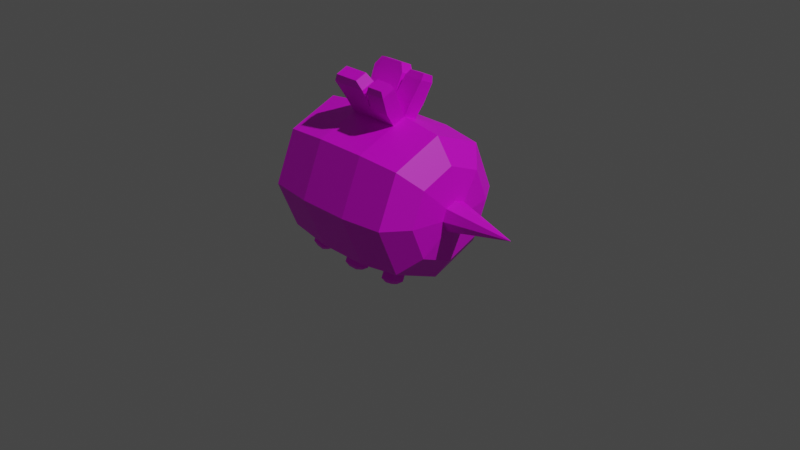 # Source: Bee.blend  (saved by Blender 2.82.7; exported with 4.5.12 LTS)
import bpy
from mathutils import Matrix  # noqa: F401  (used for matrix-valued properties, if any)

bpy.ops.wm.read_factory_settings(use_empty=True)
scene = bpy.context.scene
scene.name = 'Scene'

# ---- collections
col_collection = bpy.data.collections.new('Collection'); scene.collection.children.link(col_collection)

# ---- images (referenced by path relative to the original .blend; pixels are not part of the script)
import os
ASSET_DIR = os.environ.get("B2B_ASSET_DIR", "")  # directory of the original .blend (textures are referenced by path, not embedded)
HERE = os.path.dirname(os.path.abspath(__file__))  # packed textures are extracted next to this script under _unpacked/

def load_image(name, relpath, width, height, colorspace="sRGB"):
    """Load a texture the original file referenced (path relative to the .blend, or extracted next to this script)."""
    p = next((c for c in (os.path.join(HERE, relpath), os.path.join(ASSET_DIR, relpath)) if relpath and os.path.exists(c)), "")
    if p:
        img = bpy.data.images.load(p, check_existing=True)
        img.name = name
    else:  # same state as the original file: an image datablock whose file is absent (Cycles renders it pink)
        img = bpy.data.images.new(name, width, height)
        img.source = "FILE"
        img.filepath = "//" + (relpath or name)
    img.colorspace_settings.name = colorspace
    return img
img_beetexture_001 = load_image('BeeTexture.001', 'BeeTexture.png', 1024, 1024, 'sRGB')

# ---- materials (node trees are filled in below, after node groups)
mat_material_001 = bpy.data.materials.new('Material.001')
mat_material_001.use_transparent_shadow = False

# ---- material node trees
mat_material_001.use_nodes = True; mat_material_001.node_tree.nodes.clear()
_N = mat_material_001.node_tree.nodes; _L = mat_material_001.node_tree.links
n0 = _N.new('ShaderNodeBsdfPrincipled'); n0.name = 'Principled BSDF'; n0.location = (10, 300)
n0.distribution = 'GGX'
n0.subsurface_method = 'BURLEY'
n0.inputs[3].default_value = 1.45
n0.inputs[27].default_value = (0.0, 0.0, 0.0, 1.0)
n0.inputs[28].default_value = 1.0
n1 = _N.new('ShaderNodeOutputMaterial'); n1.name = 'Material Output'; n1.location = (300, 300)
n2 = _N.new('ShaderNodeTexImage'); n2.name = 'Image Texture'; n2.location = (-457, 170)
n2.image = img_beetexture_001
_L.new(n0.outputs[0], n1.inputs[0])
_L.new(n2.outputs[0], n0.inputs[0])
n1.is_active_output = True

# ---- world
world_world = bpy.data.worlds.new('World'); scene.world = world_world
world_world.use_nodes = True; world_world.node_tree.nodes.clear()
_N = world_world.node_tree.nodes; _L = world_world.node_tree.links
n0 = _N.new('ShaderNodeOutputWorld'); n0.name = 'World Output'; n0.location = (300, 300)
n1 = _N.new('ShaderNodeBackground'); n1.name = 'Background'; n1.location = (10, 300)
n1.inputs[0].default_value = (0.05088, 0.05088, 0.05088, 1.0)
_L.new(n1.outputs[0], n0.inputs[0])
n0.is_active_output = True
world_world.color = (0.05088, 0.05088, 0.05088)
world_world.use_sun_shadow = False
world_world.sun_shadow_jitter_overblur = 0.0

# ---- cameras
cam_camera = bpy.data.cameras.new('Camera')
cam_camera.clip_end = 100.0
cam_camera.ortho_scale = 7.314

# ---- lights
light_light = bpy.data.lights.new('Light', 'POINT')
light_light.transmission_factor = 0.0
light_light.energy = 1000.0
light_light.shadow_soft_size = 0.1
light_light.shadow_maximum_resolution = 0.006
light_light.use_absolute_resolution = True

# ---- meshes
me_cylinder = bpy.data.meshes.new('Cylinder')
me_cylinder.from_pydata([(-0.1, 0.1, 4.371e-09), (0.1, 0.1, -4.371e-09), (-0.1, 0.07071, -0.07071), (0.1, 0.07071, -0.07071), (-0.1, -0.1, 1.311e-08), (-0.1, 0.07071, 0.07071), (0.1, 0.07071, 0.07071), (-0.03508, 0.1083, -1.593e-10), (-0.03508, 0.07659, -0.07659), (-0.03508, 0.07659, 0.07659), (0.0404, 0.1083, -2.526e-09), (0.0404, 0.07659, -0.07659), (0.0404, 0.07659, 0.07659), (-0.1342, 0.05512, 7.831e-09), (-0.1342, 0.03898, -0.03898), (-0.1342, 0.03898, 0.03898), (0.1248, 0.06639, -5.852e-09), (0.1248, 0.04695, -0.04695), (0.1248, 0.04695, 0.04695), (0.1331, 0.02209, -7.218e-09), (0.1331, 0.01562, -0.01562), (0.1331, 0.01562, 0.01562), (0.01248, 0.03175, -0.1186), (-0.03765, 0.02828, -0.1186), (0.04258, 0.03178, -0.1186), (0.04258, 0.009086, -0.1266), (-0.03765, 0.009086, -0.1266), (0.0404, 0.01927, -0.1003), (-0.03508, 0.0192, -0.1004), (0.01254, 0.009086, -0.1266), (0.0166, 0.0426, -0.1444), (0.04658, 0.04263, -0.1444), (0.04658, 0.02336, -0.1524), (0.01666, 0.02336, -0.1524), (0.00997, 0.04374, -0.1456), (-0.04231, 0.04369, -0.1457), (-0.04231, 0.02449, -0.1536), (0.01003, 0.02449, -0.1536), (0.00228, 0.0472, -0.1575), (-0.03461, 0.04716, -0.1575), (-0.03461, 0.03066, -0.1644), (0.00232, 0.03066, -0.1644), (0.02133, 0.04404, -0.1534), (0.04531, 0.04406, -0.1534), (0.04531, 0.0286, -0.1598), (0.02137, 0.0286, -0.1598), (-0.1, 0.03536, 0.08536), (-0.03508, 0.03829, 0.09245), (0.0404, 0.03829, 0.09245), (-0.1, 0.05303, 0.07803), (-0.03508, 0.05744, 0.08452), (0.0404, 0.05744, 0.08452), (-0.07902, 0.0363, 0.08765), (-0.07801, 0.05453, 0.08023), (-0.0572, 0.05594, 0.08231), (-0.05812, 0.03725, 0.08993), (-0.008675, 0.05744, 0.08452), (-0.008601, 0.03829, 0.09245), (0.01498, 0.03829, 0.09245), (0.01449, 0.05744, 0.08452), (0.06194, 0.03723, 0.08988), (0.06129, 0.0559, 0.08224), (0.08085, 0.05445, 0.08012), (0.08108, 0.03629, 0.08761), (-0.07898, 0.04121, 0.09948), (-0.07413, 0.04748, 0.1025), (-0.07359, 0.05723, 0.09856), (-0.07797, 0.05943, 0.09207), (-0.05716, 0.06084, 0.09414), (-0.06196, 0.05802, 0.09972), (-0.06245, 0.048, 0.1038), (-0.05807, 0.04215, 0.1018), (-0.008631, 0.06235, 0.09637), (-0.003974, 0.05985, 0.1024), (-0.003933, 0.04924, 0.1068), (-0.008557, 0.0432, 0.1043), (0.01502, 0.0432, 0.1043), (0.0103, 0.04924, 0.1068), (0.01003, 0.05985, 0.1024), (0.01454, 0.06235, 0.09637), (0.06644, 0.04796, 0.1037), (0.06199, 0.04213, 0.1017), (0.06134, 0.0608, 0.09408), (0.0661, 0.05795, 0.09962), (0.07638, 0.05719, 0.0985), (0.0809, 0.05935, 0.09195), (0.08112, 0.04119, 0.09944), (0.0765, 0.04747, 0.1025), (-0.1267, 0.0525, -0.04091), (-0.1319, 0.04776, -0.03382), (-0.1354, 0.03855, -0.03549), (-0.1337, 0.03406, -0.04427), (-0.1285, 0.0388, -0.05136), (-0.125, 0.04802, -0.04968), (-0.1331, 0.0446, -0.04383), (-0.1228, 0.0507, -0.03922), (-0.128, 0.04597, -0.03213), (-0.1315, 0.03675, -0.0338), (-0.1298, 0.03227, -0.04258), (-0.1246, 0.037, -0.04967), (-0.1211, 0.04622, -0.04799), (-0.1, -0.1, 4.371e-09), (0.1, -0.1, -4.371e-09), (-0.1, -0.07071, -0.07071), (0.1, -0.07071, -0.07071), (-0.1, 0.0, -0.1), (0.1, 0.0, -0.1), (-0.1, 0.1, 1.311e-08), (-0.1, 0.0, 0.1), (0.1, 0.0, 0.1), (-0.1, -0.07071, 0.07071), (0.1, -0.07071, 0.07071), (-0.03508, -0.1083, -1.593e-10), (-0.03508, -0.07659, -0.07659), (-0.03508, 0.0, -0.1083), (-0.03508, 0.0, 0.1083), (-0.03508, -0.07659, 0.07659), (0.0404, -0.1083, -2.526e-09), (0.0404, -0.07659, -0.07659), (0.0404, 0.0, -0.1083), (0.0404, 0.0, 0.1083), (0.0404, -0.07659, 0.07659), (-0.1342, -0.05512, 7.831e-09), (-0.1342, -0.03898, -0.03898), (-0.1342, 0.0, -0.05512), (-0.1342, 0.0, 0.05512), (-0.1342, -0.03898, 0.03898), (0.1248, -0.06639, -5.852e-09), (0.1248, -0.04695, -0.04695), (0.1248, 0.0, -0.06639), (0.1248, 0.0, 0.06639), (0.1248, -0.04695, 0.04695), (0.1331, -0.02209, -7.218e-09), (0.1331, -0.01562, -0.01562), (0.1331, 0.0, -0.02209), (0.1331, 0.0, 0.02209), (0.1331, -0.01562, 0.01562), (0.2274, 0.0, 4.959e-09), (-0.1448, 0.0, 1e-08), (0.01248, -0.03175, -0.1186), (-0.03765, -0.02828, -0.1186), (0.04258, -0.03178, -0.1186), (0.04258, -0.009086, -0.1266), (-0.03765, -0.009086, -0.1266), (0.0404, -0.01927, -0.1003), (-0.03508, -0.0192, -0.1004), (0.01254, -0.009086, -0.1266), (0.0166, -0.0426, -0.1444), (0.04658, -0.04263, -0.1444), (0.04658, -0.02336, -0.1524), (0.01666, -0.02336, -0.1524), (0.00997, -0.04374, -0.1456), (-0.04231, -0.04369, -0.1457), (-0.04231, -0.02449, -0.1536), (0.01003, -0.02449, -0.1536), (0.00228, -0.0472, -0.1575), (-0.03461, -0.04716, -0.1575), (-0.03461, -0.03066, -0.1644), (0.00232, -0.03066, -0.1644), (0.02133, -0.04404, -0.1534), (0.04531, -0.04406, -0.1534), (0.04531, -0.0286, -0.1598), (0.02137, -0.0286, -0.1598), (-0.1, -0.03536, 0.08536), (-0.03508, -0.03829, 0.09245), (0.0404, -0.03829, 0.09245), (-0.1, -0.05303, 0.07803), (-0.03508, -0.05744, 0.08452), (0.0404, -0.05744, 0.08452), (-0.07902, -0.0363, 0.08765), (-0.07801, -0.05453, 0.08023), (-0.0572, -0.05594, 0.08231), (-0.05812, -0.03725, 0.08993), (-0.008675, -0.05744, 0.08452), (-0.008601, -0.03829, 0.09245), (0.01498, -0.03829, 0.09245), (0.01449, -0.05744, 0.08452), (0.06194, -0.03723, 0.08988), (0.06129, -0.0559, 0.08224), (0.08085, -0.05445, 0.08012), (0.08108, -0.03629, 0.08761), (-0.07898, -0.04121, 0.09948), (-0.07413, -0.04748, 0.1025), (-0.07359, -0.05723, 0.09856), (-0.07797, -0.05943, 0.09207), (-0.05716, -0.06084, 0.09414), (-0.06196, -0.05802, 0.09972), (-0.06245, -0.048, 0.1038), (-0.05807, -0.04215, 0.1018), (-0.008631, -0.06235, 0.09637), (-0.003974, -0.05985, 0.1024), (-0.003933, -0.04924, 0.1068), (-0.008557, -0.0432, 0.1043), (0.01502, -0.0432, 0.1043), (0.0103, -0.04924, 0.1068), (0.01003, -0.05985, 0.1024), (0.01454, -0.06235, 0.09637), (0.06644, -0.04796, 0.1037), (0.06199, -0.04213, 0.1017), (0.06134, -0.0608, 0.09408), (0.0661, -0.05795, 0.09962), (0.07638, -0.05719, 0.0985), (0.0809, -0.05935, 0.09195), (0.08112, -0.04119, 0.09944), (0.0765, -0.04747, 0.1025), (-0.1267, -0.0525, -0.04091), (-0.1319, -0.04776, -0.03382), (-0.1354, -0.03855, -0.03549), (-0.1337, -0.03406, -0.04427), (-0.1285, -0.0388, -0.05136), (-0.125, -0.04802, -0.04968), (-0.1331, -0.0446, -0.04383), (-0.1228, -0.0507, -0.03922), (-0.128, -0.04597, -0.03213), (-0.1315, -0.03675, -0.0338), (-0.1298, -0.03227, -0.04258), (-0.1246, -0.037, -0.04967), (-0.1211, -0.04622, -0.04799), (0.01384, -0.01924, -0.1003), (0.01278, 0.0, -0.1083), (0.01142, 0.01924, -0.1003), (0.08471, 0.0, 0.1021), (0.05367, 0.0, -0.1065), (0.08606, 0.0, -0.1019), (0.0851, -0.1021, -3.91e-09), (0.0851, -0.07218, -0.07218), (0.0851, -0.07218, 0.07218), (0.0553, -0.07512, -0.07512), (0.0553, -0.07512, 0.07512), (0.0553, -0.1062, -2.988e-09), (0.05555, -0.03755, 0.09065), (0.05579, 0.0, 0.1062), (0.05555, 0.03755, 0.09065), (0.02153, -0.1083, -1.935e-09), (0.02153, -0.07659, -0.07659), (0.02153, -0.07659, 0.07659), (-0.01621, -0.07659, -0.07659), (-0.01621, -0.07659, 0.07659), (-0.01621, -0.1083, -7.511e-10), (0.02171, 0.0, 0.1083), (0.05542, 0.05633, 0.08288), (0.05542, -0.05633, 0.08288), (-0.05131, -0.1062, 9.733e-10), (-0.05131, -0.07512, -0.07512), (-0.05131, -0.07512, 0.07512), (-0.08377, -0.07218, -0.07218), (-0.08377, -0.07218, 0.07218), (-0.08377, -0.1021, 3.239e-09), (-0.01661, 0.0, 0.1083), (-0.01631, -0.05744, 0.08452), (-0.01641, -0.03829, 0.09245), (-0.05157, 0.0, 0.1062), (-0.01641, 0.03829, 0.09245), (-0.01631, 0.05744, 0.08452), (-0.08447, -0.03606, 0.08705), (-0.08447, 0.03606, 0.08705), (-0.08518, 0.0, 0.1019), (0.0851, 0.1021, -3.91e-09), (0.0851, 0.07218, -0.07218), (0.0851, 0.07218, 0.07218), (0.0553, 0.07512, -0.07512), (0.0553, 0.07512, 0.07512), (0.0553, 0.1062, -2.988e-09), (0.02153, 0.1083, -1.935e-09), (0.02153, 0.07659, -0.07659), (0.02153, 0.07659, 0.07659), (-0.01621, 0.07659, -0.07659), (-0.01621, 0.07659, 0.07659), (-0.01621, 0.1083, -7.511e-10), (-0.05131, 0.1062, 9.733e-10), (-0.05131, 0.07512, -0.07512), (-0.05131, 0.07512, 0.07512), (-0.08377, 0.07218, -0.07218), (-0.08377, 0.07218, 0.07218), (-0.08377, 0.1021, 3.239e-09), (-0.08412, -0.05411, 0.07962), (-0.08412, 0.05411, 0.07962), (-0.05068, 0.0, -0.1063), (-0.08409, 0.0, -0.102), (-0.01675, 0.01921, -0.1004), (0.02175, 0.01925, -0.1003), (0.02217, -0.01925, -0.1003), (-0.01661, -0.01921, -0.1004)], [], [(257, 1, 3, 258), (218, 281, 234, 236, 282), (6, 109, 130, 18), (259, 6, 1, 257), (271, 9, 7, 269), (269, 7, 8, 270), (265, 12, 10, 263), (263, 10, 11, 264), (15, 13, 138), (46, 49, 5, 15, 125, 108), (2, 105, 124, 14), (5, 0, 13, 15), (0, 2, 14, 13), (18, 130, 135, 21), (1, 6, 18, 16), (3, 1, 16, 17), (21, 135, 137), (17, 16, 19, 20), (16, 18, 21, 19), (20, 19, 137), (19, 21, 137), (52, 55, 71, 64), (134, 20, 137), (14, 124, 138), (55, 54, 68, 71), (33, 30, 42, 45), (13, 14, 138), (114, 28, 23, 26), (28, 279, 220, 22, 23), (119, 219, 29, 25), (27, 119, 25, 24), (23, 22, 34, 35), (24, 25, 32, 31), (29, 22, 30, 33), (22, 24, 31, 30), (25, 29, 33, 32), (34, 37, 41, 38), (22, 29, 37, 34), (26, 23, 35, 36), (29, 26, 36, 37), (39, 38, 41, 40), (37, 36, 40, 41), (35, 34, 38, 39), (36, 35, 39, 40), (45, 42, 43, 44), (30, 31, 43, 42), (32, 33, 45, 44), (31, 32, 44, 43), (59, 58, 57, 252, 248, 239, 265, 267, 253, 56), (50, 9, 271, 251, 115, 47), (47, 252, 253, 50), (46, 255, 276, 49), (48, 232, 240, 51), (54, 53, 67, 68), (60, 63, 86, 81), (56, 57, 75, 72), (61, 60, 81, 82), (59, 56, 72, 79), (57, 58, 76, 75), (83, 80, 87, 84), (73, 74, 77, 78), (63, 62, 85, 86), (66, 65, 70, 69), (58, 59, 79, 76), (62, 61, 82, 85), (69, 70, 71, 68), (67, 64, 65, 66), (70, 65, 64, 71), (68, 67, 66, 69), (79, 72, 73, 78), (77, 74, 75, 76), (72, 75, 74, 73), (78, 77, 76, 79), (87, 80, 81, 86), (85, 82, 83, 84), (82, 81, 80, 83), (84, 87, 86, 85), (53, 52, 64, 67), (88, 94, 89), (89, 94, 90), (90, 94, 91), (91, 94, 92), (93, 88, 95, 100), (92, 94, 93), (93, 94, 88), (88, 89, 96, 95), (92, 93, 100, 99), (91, 92, 99, 98), (90, 91, 98, 97), (89, 90, 97, 96), (224, 225, 104, 102), (106, 223, 258, 3), (226, 224, 102, 111), (244, 242, 112, 116), (28, 114, 277, 270, 8), (242, 243, 113, 112), (235, 233, 117, 121), (233, 234, 118, 117), (126, 138, 122), (126, 110, 166, 163, 108, 125), (103, 123, 124, 105), (110, 126, 122, 101), (101, 122, 123, 103), (102, 127, 131, 111), (104, 128, 127, 102), (136, 137, 135), (128, 133, 132, 127), (127, 132, 136, 131), (136, 135, 130, 131), (133, 137, 132), (132, 137, 136), (169, 181, 188, 172), (134, 137, 133), (125, 138, 126), (123, 138, 124), (172, 188, 185, 171), (150, 162, 159, 147), (122, 138, 123), (114, 143, 140, 145), (145, 140, 139, 218, 282), (119, 142, 146, 219), (144, 141, 142, 119), (140, 152, 151, 139), (141, 148, 149, 142), (146, 150, 147, 139), (139, 147, 148, 141), (142, 149, 150, 146), (151, 155, 158, 154), (139, 151, 154, 146), (143, 153, 152, 140), (146, 154, 153, 143), (156, 157, 158, 155), (154, 158, 157, 153), (152, 156, 155, 151), (153, 157, 156, 152), (162, 161, 160, 159), (147, 159, 160, 148), (149, 161, 162, 150), (148, 160, 161, 149), (130, 109, 111, 131), (109, 221, 226, 111), (116, 167, 164, 115, 251, 244), (164, 167, 249, 250), (163, 166, 275, 254), (165, 168, 241, 230), (171, 185, 184, 170), (177, 198, 203, 180), (173, 189, 192, 174), (178, 199, 198, 177), (176, 196, 189, 173), (174, 192, 193, 175), (200, 201, 204, 197), (190, 195, 194, 191), (180, 203, 202, 179), (183, 186, 187, 182), (175, 193, 196, 176), (179, 202, 199, 178), (186, 185, 188, 187), (184, 183, 182, 181), (187, 188, 181, 182), (185, 186, 183, 184), (196, 195, 190, 189), (194, 193, 192, 191), (189, 190, 191, 192), (195, 196, 193, 194), (204, 203, 198, 197), (202, 201, 200, 199), (199, 200, 197, 198), (201, 202, 203, 204), (170, 184, 181, 169), (205, 206, 211), (206, 207, 211), (207, 208, 211), (208, 209, 211), (210, 217, 212, 205), (209, 210, 211), (210, 205, 211), (205, 212, 213, 206), (209, 216, 217, 210), (208, 215, 216, 209), (207, 214, 215, 208), (206, 213, 214, 207), (125, 15, 138), (106, 129, 128, 104), (129, 106, 3, 17), (134, 129, 17, 20), (129, 134, 133, 128), (219, 146, 143, 114), (22, 220, 280, 27, 24), (29, 219, 114, 26), (144, 119, 222, 227, 118), (218, 139, 141, 144, 281), (11, 27, 280, 264), (174, 175, 176, 173, 249, 237, 235, 239, 248, 250), (61, 62, 63, 60, 232, 231, 221, 259, 261, 240), (225, 224, 229, 227), (225, 223, 106, 104), (258, 223, 222, 260), (117, 118, 227, 229), (121, 117, 229, 228), (238, 233, 235, 237), (229, 224, 226, 228), (260, 222, 119, 27, 11), (227, 222, 223, 225), (116, 112, 238, 237), (112, 113, 236, 238), (247, 242, 244, 246), (234, 233, 238, 236), (226, 221, 231, 230, 177, 180, 179, 178, 241, 228), (259, 221, 109, 6), (110, 101, 247, 246), (101, 103, 245, 247), (231, 232, 48, 120), (240, 261, 12, 51), (230, 241, 178, 177), (240, 232, 60, 61), (230, 231, 120, 165), (228, 241, 168, 121), (262, 257, 258, 260), (243, 242, 247, 245), (10, 262, 260, 11), (12, 261, 262, 10), (267, 265, 263, 268), (261, 259, 257, 262), (9, 267, 268, 7), (7, 268, 266, 8), (273, 271, 269, 274), (268, 263, 264, 266), (5, 273, 274, 0), (0, 274, 272, 2), (274, 269, 270, 272), (239, 235, 121, 168, 165, 120), (265, 239, 120, 48, 51, 12), (253, 252, 57, 56), (250, 249, 173, 174), (250, 248, 115, 164), (237, 249, 167, 116), (253, 267, 9, 50), (248, 252, 47, 115), (251, 271, 273, 276, 53, 54, 55, 52, 255, 256), (244, 251, 256, 254, 169, 172, 171, 170, 275, 246), (256, 255, 46, 108), (276, 273, 5, 49), (246, 275, 166, 110), (254, 256, 108, 163), (276, 255, 52, 53), (254, 275, 170, 169), (105, 278, 245, 103), (243, 277, 114, 145, 113), (245, 278, 277, 243), (278, 272, 270, 277), (266, 279, 28, 8), (264, 280, 220, 279, 266), (234, 281, 144, 118), (105, 2, 272, 278), (282, 236, 113, 145)])
_uv = me_cylinder.uv_layers.new(name='UVMap')
_uv.uv.foreach_set('vector', [0.8884, 0.1334, 0.8944, 0.1393, 0.8727, 0.1738, 0.8644, 0.1705, 0.2393, 0.3733, 0.2332, 0.3733, 0.2337, 0.3283, 0.2611, 0.3283, 0.2614, 0.3734, 0.9251, 0.1172, 0.9629, 0.1077, 0.961, 0.1302, 0.9343, 0.1366, 0.922, 0.1101, 0.9251, 0.1172, 0.8944, 0.1393, 0.8884, 0.1334, 0.5719, 0.346, 0.5633, 0.3475, 0.5568, 0.3041, 0.5655, 0.303, 0.5655, 0.303, 0.5568, 0.3041, 0.5524, 0.2604, 0.5612, 0.2597, 0.6404, 0.08265, 0.6502, 0.08458, 0.6432, 0.1279, 0.6332, 0.1265, 0.6332, 0.1265, 0.6432, 0.1279, 0.6384, 0.1715, 0.6283, 0.1707, 0.7634, 0.2622, 0.7417, 0.2578, 0.7565, 0.2302, 0.7856, 0.2864, 0.7747, 0.2898, 0.7645, 0.2922, 0.7634, 0.2622, 0.7853, 0.2508, 0.8079, 0.2781, 0.703, 0.2559, 0.695, 0.2199, 0.7239, 0.2199, 0.7274, 0.2425, 0.7645, 0.2922, 0.7283, 0.2822, 0.7417, 0.2578, 0.7634, 0.2622, 0.7283, 0.2822, 0.703, 0.2559, 0.7274, 0.2425, 0.7417, 0.2578, 0.402, 0.2882, 0.3999, 0.2513, 0.4309, 0.2619, 0.4316, 0.2742, 0.8944, 0.1393, 0.9251, 0.1172, 0.9343, 0.1366, 0.9117, 0.1548, 0.8727, 0.1738, 0.8944, 0.1393, 0.9117, 0.1548, 0.8967, 0.1827, 0.9067, 0.8723, 0.8939, 0.885, 0.8849, 0.8633, 0.466, 0.3121, 0.4291, 0.3131, 0.4406, 0.2825, 0.4529, 0.2821, 0.4291, 0.3131, 0.402, 0.2882, 0.4316, 0.2742, 0.4406, 0.2825, 0.8939, 0.8416, 0.9067, 0.8543, 0.8849, 0.8633, 0.9067, 0.8543, 0.9067, 0.8723, 0.8849, 0.8633, 0.1319, 0.8827, 0.1285, 0.8659, 0.1368, 0.8715, 0.1366, 0.876, 0.8759, 0.8416, 0.8939, 0.8416, 0.8849, 0.8633, 0.7274, 0.2425, 0.7239, 0.2199, 0.7565, 0.2302, 0.1285, 0.8659, 0.1489, 0.8595, 0.1402, 0.8711, 0.1368, 0.8715, 0.5663, 0.8642, 0.5657, 0.864, 0.5659, 0.8639, 0.5662, 0.8639, 0.7417, 0.2578, 0.7274, 0.2425, 0.7565, 0.2302, 0.5796, 0.9159, 0.5505, 0.9172, 0.558, 0.8995, 0.5698, 0.8995, 0.5505, 0.9172, 0.5328, 0.9007, 0.5325, 0.866, 0.5552, 0.8731, 0.558, 0.8995, 0.5832, 0.8461, 0.5914, 0.8736, 0.5745, 0.8756, 0.5715, 0.859, 0.5574, 0.8393, 0.5832, 0.8461, 0.5715, 0.859, 0.5631, 0.8586, 0.558, 0.8995, 0.5552, 0.8731, 0.5636, 0.8878, 0.5638, 0.8895, 0.5631, 0.8586, 0.5715, 0.859, 0.5663, 0.8635, 0.5659, 0.8635, 0.5745, 0.8756, 0.5552, 0.8731, 0.5657, 0.864, 0.5663, 0.8642, 0.5552, 0.8731, 0.5631, 0.8586, 0.5659, 0.8635, 0.5657, 0.864, 0.5715, 0.859, 0.5745, 0.8756, 0.5663, 0.8642, 0.5663, 0.8635, 0.5636, 0.8878, 0.565, 0.8877, 0.5645, 0.8884, 0.5641, 0.8884, 0.5552, 0.8731, 0.5745, 0.8756, 0.565, 0.8877, 0.5636, 0.8878, 0.5698, 0.8995, 0.558, 0.8995, 0.5638, 0.8895, 0.5647, 0.8896, 0.5745, 0.8756, 0.5698, 0.8995, 0.5647, 0.8896, 0.565, 0.8877, 0.564, 0.8891, 0.5641, 0.8884, 0.5645, 0.8884, 0.5644, 0.8891, 0.565, 0.8877, 0.5647, 0.8896, 0.5644, 0.8891, 0.5645, 0.8884, 0.5638, 0.8895, 0.5636, 0.8878, 0.5641, 0.8884, 0.564, 0.8891, 0.5647, 0.8896, 0.5638, 0.8895, 0.564, 0.8891, 0.5644, 0.8891, 0.5662, 0.8639, 0.5659, 0.8639, 0.566, 0.8636, 0.5662, 0.8636, 0.5657, 0.864, 0.5659, 0.8635, 0.566, 0.8636, 0.5659, 0.8639, 0.5663, 0.8635, 0.5663, 0.8642, 0.5662, 0.8639, 0.5662, 0.8636, 0.5659, 0.8635, 0.5663, 0.8635, 0.5662, 0.8636, 0.566, 0.8636, 0.3352, 0.1971, 0.3356, 0.1821, 0.3185, 0.1821, 0.3128, 0.1821, 0.3127, 0.152, 0.3405, 0.152, 0.3403, 0.2121, 0.313, 0.2121, 0.3129, 0.1971, 0.3184, 0.1971, 0.5655, 0.3583, 0.5633, 0.3475, 0.5719, 0.346, 0.5811, 0.389, 0.5724, 0.3913, 0.5678, 0.3693, 0.5678, 0.3693, 0.5579, 0.3713, 0.5555, 0.3603, 0.5655, 0.3583, 0.7856, 0.2864, 0.7887, 0.2958, 0.7767, 0.2995, 0.7747, 0.2898, 0.6549, 0.06285, 0.6629, 0.06454, 0.6606, 0.07529, 0.6526, 0.07379, 0.1489, 0.8595, 0.1489, 0.8828, 0.1411, 0.875, 0.1402, 0.8711, 0.2052, 0.8794, 0.2086, 0.8636, 0.2133, 0.8701, 0.2136, 0.874, 0.1532, 0.773, 0.1532, 0.7898, 0.1458, 0.7822, 0.1469, 0.7777, 0.2254, 0.8859, 0.2052, 0.8794, 0.2136, 0.874, 0.2167, 0.8744, 0.1356, 0.7688, 0.1532, 0.773, 0.1469, 0.7777, 0.1418, 0.7776, 0.1532, 0.7898, 0.1285, 0.7912, 0.1413, 0.7817, 0.1458, 0.7822, 0.2159, 0.8735, 0.2146, 0.8732, 0.2146, 0.8717, 0.2163, 0.872, 0.1452, 0.779, 0.1448, 0.7809, 0.1426, 0.7807, 0.1429, 0.7789, 0.2086, 0.8636, 0.2254, 0.8632, 0.2176, 0.871, 0.2133, 0.8701, 0.1397, 0.8738, 0.1379, 0.8743, 0.1379, 0.8724, 0.1394, 0.8721, 0.1285, 0.7912, 0.1356, 0.7688, 0.1418, 0.7776, 0.1413, 0.7817, 0.2254, 0.8632, 0.2254, 0.8859, 0.2167, 0.8744, 0.2176, 0.871, 0.1394, 0.8721, 0.1379, 0.8724, 0.1368, 0.8715, 0.1402, 0.8711, 0.1411, 0.875, 0.1366, 0.876, 0.1379, 0.8743, 0.1397, 0.8738, 0.1379, 0.8724, 0.1379, 0.8743, 0.1366, 0.876, 0.1368, 0.8715, 0.1402, 0.8711, 0.1411, 0.875, 0.1397, 0.8738, 0.1394, 0.8721, 0.1418, 0.7776, 0.1469, 0.7777, 0.1452, 0.779, 0.1429, 0.7789, 0.1426, 0.7807, 0.1448, 0.7809, 0.1458, 0.7822, 0.1413, 0.7817, 0.1469, 0.7777, 0.1458, 0.7822, 0.1448, 0.7809, 0.1452, 0.779, 0.1429, 0.7789, 0.1426, 0.7807, 0.1413, 0.7817, 0.1418, 0.7776, 0.2146, 0.8717, 0.2146, 0.8732, 0.2136, 0.874, 0.2133, 0.8701, 0.2176, 0.871, 0.2167, 0.8744, 0.2159, 0.8735, 0.2163, 0.872, 0.2167, 0.8744, 0.2136, 0.874, 0.2146, 0.8732, 0.2159, 0.8735, 0.2163, 0.872, 0.2146, 0.8717, 0.2133, 0.8701, 0.2176, 0.871, 0.1489, 0.8828, 0.1319, 0.8827, 0.1366, 0.876, 0.1411, 0.875, 0.3335, 0.8888, 0.3337, 0.8848, 0.3372, 0.887, 0.3372, 0.887, 0.3337, 0.8848, 0.3374, 0.8829, 0.3374, 0.8829, 0.3337, 0.8848, 0.3339, 0.8807, 0.3339, 0.8807, 0.3337, 0.8848, 0.3303, 0.8825, 0.3301, 0.8866, 0.3335, 0.8888, 0.3337, 0.8919, 0.3275, 0.8883, 0.3303, 0.8825, 0.3337, 0.8848, 0.3301, 0.8866, 0.3301, 0.8866, 0.3337, 0.8848, 0.3335, 0.8888, 0.3335, 0.8888, 0.3372, 0.887, 0.34, 0.8883, 0.3337, 0.8919, 0.3303, 0.8825, 0.3301, 0.8866, 0.3275, 0.8883, 0.3275, 0.8812, 0.3339, 0.8807, 0.3303, 0.8825, 0.3275, 0.8812, 0.3337, 0.8776, 0.3374, 0.8829, 0.3339, 0.8807, 0.3337, 0.8776, 0.34, 0.8812, 0.3372, 0.887, 0.3374, 0.8829, 0.34, 0.8812, 0.34, 0.8883, 0.8932, 0.2905, 0.8684, 0.2586, 0.8758, 0.2549, 0.8982, 0.2847, 0.8662, 0.2156, 0.8575, 0.2159, 0.8644, 0.1705, 0.8727, 0.1738, 0.9256, 0.3088, 0.8932, 0.2905, 0.8982, 0.2847, 0.9279, 0.3021, 0.5719, 0.08602, 0.5655, 0.129, 0.5568, 0.1279, 0.5633, 0.08455, 0.5508, 0.2272, 0.5502, 0.216, 0.5587, 0.216, 0.5612, 0.2597, 0.5524, 0.2604, 0.5655, 0.129, 0.5612, 0.1723, 0.5524, 0.1716, 0.5568, 0.1279, 0.6404, 0.3494, 0.6332, 0.3055, 0.6432, 0.3041, 0.6502, 0.3474, 0.6332, 0.3055, 0.6283, 0.2613, 0.6385, 0.2605, 0.6432, 0.3041, 0.7634, 0.1777, 0.7565, 0.2096, 0.7417, 0.182, 0.7634, 0.1777, 0.7645, 0.1477, 0.7747, 0.1501, 0.7856, 0.1535, 0.8079, 0.1617, 0.7853, 0.1891, 0.703, 0.1839, 0.7274, 0.1974, 0.7239, 0.2199, 0.695, 0.2199, 0.7645, 0.1477, 0.7634, 0.1777, 0.7417, 0.182, 0.7283, 0.1577, 0.7283, 0.1577, 0.7417, 0.182, 0.7274, 0.1974, 0.703, 0.1839, 0.8982, 0.2847, 0.9126, 0.2692, 0.9345, 0.2838, 0.9279, 0.3021, 0.8758, 0.2549, 0.8967, 0.2453, 0.9126, 0.2692, 0.8982, 0.2847, 0.8759, 0.885, 0.8849, 0.8633, 0.8939, 0.885, 0.4917, 0.2488, 0.4614, 0.2611, 0.4529, 0.2523, 0.466, 0.2223, 0.466, 0.2223, 0.4529, 0.2523, 0.4406, 0.2519, 0.4291, 0.2213, 0.4406, 0.2519, 0.4316, 0.2602, 0.402, 0.2462, 0.4291, 0.2213, 0.8632, 0.8543, 0.8849, 0.8633, 0.8632, 0.8723, 0.8632, 0.8723, 0.8849, 0.8633, 0.8759, 0.885, 0.05578, 0.7681, 0.06046, 0.7747, 0.06071, 0.7792, 0.05241, 0.7848, 0.8759, 0.8416, 0.8849, 0.8633, 0.8632, 0.8543, 0.7853, 0.1891, 0.7565, 0.2096, 0.7634, 0.1777, 0.7274, 0.1974, 0.7565, 0.2096, 0.7239, 0.2199, 0.05241, 0.7848, 0.06071, 0.7792, 0.06415, 0.7796, 0.07278, 0.7912, 0.6588, 0.8587, 0.6589, 0.8583, 0.6591, 0.8582, 0.6594, 0.8583, 0.7417, 0.182, 0.7565, 0.2096, 0.7274, 0.1974, 0.6581, 0.9118, 0.6637, 0.8938, 0.6751, 0.8912, 0.6862, 0.9065, 0.6862, 0.9065, 0.6751, 0.8912, 0.672, 0.8648, 0.6909, 0.8486, 0.6994, 0.8866, 0.638, 0.8451, 0.6525, 0.8548, 0.6536, 0.8717, 0.6368, 0.8738, 0.6614, 0.8321, 0.6606, 0.8523, 0.6525, 0.8548, 0.638, 0.8451, 0.6751, 0.8912, 0.6673, 0.8829, 0.6671, 0.8812, 0.672, 0.8648, 0.6606, 0.8523, 0.6591, 0.8578, 0.6587, 0.8579, 0.6525, 0.8548, 0.6536, 0.8717, 0.6588, 0.8587, 0.6594, 0.8583, 0.672, 0.8648, 0.672, 0.8648, 0.6594, 0.8583, 0.6591, 0.8578, 0.6606, 0.8523, 0.6525, 0.8548, 0.6587, 0.8579, 0.6588, 0.8587, 0.6536, 0.8717, 0.6671, 0.8812, 0.6668, 0.8819, 0.6663, 0.882, 0.6657, 0.8814, 0.672, 0.8648, 0.6671, 0.8812, 0.6657, 0.8814, 0.6536, 0.8717, 0.6637, 0.8938, 0.6665, 0.8832, 0.6673, 0.8829, 0.6751, 0.8912, 0.6536, 0.8717, 0.6657, 0.8814, 0.6665, 0.8832, 0.6637, 0.8938, 0.667, 0.8826, 0.6667, 0.8827, 0.6663, 0.882, 0.6668, 0.8819, 0.6657, 0.8814, 0.6663, 0.882, 0.6667, 0.8827, 0.6665, 0.8832, 0.6673, 0.8829, 0.667, 0.8826, 0.6668, 0.8819, 0.6671, 0.8812, 0.6665, 0.8832, 0.6667, 0.8827, 0.667, 0.8826, 0.6673, 0.8829, 0.6589, 0.8583, 0.6588, 0.858, 0.659, 0.858, 0.6591, 0.8582, 0.6594, 0.8583, 0.6591, 0.8582, 0.659, 0.858, 0.6591, 0.8578, 0.6587, 0.8579, 0.6588, 0.858, 0.6589, 0.8583, 0.6588, 0.8587, 0.6591, 0.8578, 0.659, 0.858, 0.6588, 0.858, 0.6587, 0.8579, 0.9593, 0.2873, 0.9629, 0.3075, 0.9279, 0.3021, 0.9345, 0.2838, 0.9629, 0.3075, 0.9621, 0.3148, 0.9256, 0.3088, 0.9279, 0.3021, 0.5633, 0.08455, 0.5655, 0.07372, 0.5678, 0.06273, 0.5724, 0.04072, 0.5811, 0.043, 0.5719, 0.08602, 0.5678, 0.06273, 0.5655, 0.07372, 0.5555, 0.07172, 0.5579, 0.06067, 0.7856, 0.1535, 0.7747, 0.1501, 0.7767, 0.1403, 0.7887, 0.1441, 0.6549, 0.3692, 0.6526, 0.3582, 0.6606, 0.3567, 0.6629, 0.3675, 0.07278, 0.7912, 0.06415, 0.7796, 0.06505, 0.7757, 0.07278, 0.7679, 0.05731, 0.8709, 0.06563, 0.8763, 0.06538, 0.8802, 0.06064, 0.8867, 0.2299, 0.7908, 0.2236, 0.7861, 0.2226, 0.7815, 0.2299, 0.774, 0.07748, 0.8644, 0.06881, 0.8759, 0.06563, 0.8763, 0.05731, 0.8709, 0.2124, 0.795, 0.2185, 0.7862, 0.2236, 0.7861, 0.2299, 0.7908, 0.2299, 0.774, 0.2226, 0.7815, 0.218, 0.7821, 0.2052, 0.7726, 0.068, 0.8768, 0.06832, 0.8783, 0.06663, 0.8786, 0.06663, 0.8771, 0.222, 0.7848, 0.2196, 0.7849, 0.2193, 0.7831, 0.2216, 0.7829, 0.06064, 0.8867, 0.06538, 0.8802, 0.06966, 0.8793, 0.07748, 0.8871, 0.06361, 0.7769, 0.06327, 0.7786, 0.06179, 0.7783, 0.0618, 0.7764, 0.2052, 0.7726, 0.218, 0.7821, 0.2185, 0.7862, 0.2124, 0.795, 0.07748, 0.8871, 0.06966, 0.8793, 0.06881, 0.8759, 0.07748, 0.8644, 0.06327, 0.7786, 0.06415, 0.7796, 0.06071, 0.7792, 0.06179, 0.7783, 0.06505, 0.7757, 0.06361, 0.7769, 0.0618, 0.7764, 0.06046, 0.7747, 0.06179, 0.7783, 0.06071, 0.7792, 0.06046, 0.7747, 0.0618, 0.7764, 0.06415, 0.7796, 0.06327, 0.7786, 0.06361, 0.7769, 0.06505, 0.7757, 0.2185, 0.7862, 0.2196, 0.7849, 0.222, 0.7848, 0.2236, 0.7861, 0.2193, 0.7831, 0.218, 0.7821, 0.2226, 0.7815, 0.2216, 0.7829, 0.2236, 0.7861, 0.222, 0.7848, 0.2216, 0.7829, 0.2226, 0.7815, 0.2196, 0.7849, 0.2185, 0.7862, 0.218, 0.7821, 0.2193, 0.7831, 0.06663, 0.8786, 0.06538, 0.8802, 0.06563, 0.8763, 0.06663, 0.8771, 0.06966, 0.8793, 0.06832, 0.8783, 0.068, 0.8768, 0.06881, 0.8759, 0.06881, 0.8759, 0.068, 0.8768, 0.06663, 0.8771, 0.06563, 0.8763, 0.06832, 0.8783, 0.06966, 0.8793, 0.06538, 0.8802, 0.06663, 0.8786, 0.07278, 0.7679, 0.06505, 0.7757, 0.06046, 0.7747, 0.05578, 0.7681, 0.3807, 0.8886, 0.377, 0.8867, 0.3805, 0.8845, 0.377, 0.8867, 0.3768, 0.8827, 0.3805, 0.8845, 0.3768, 0.8827, 0.3803, 0.8805, 0.3805, 0.8845, 0.3803, 0.8805, 0.3839, 0.8823, 0.3805, 0.8845, 0.3841, 0.8864, 0.3867, 0.8881, 0.3805, 0.8917, 0.3807, 0.8886, 0.3839, 0.8823, 0.3841, 0.8864, 0.3805, 0.8845, 0.3841, 0.8864, 0.3807, 0.8886, 0.3805, 0.8845, 0.3807, 0.8886, 0.3805, 0.8917, 0.3742, 0.8881, 0.377, 0.8867, 0.3839, 0.8823, 0.3867, 0.8809, 0.3867, 0.8881, 0.3841, 0.8864, 0.3803, 0.8805, 0.3805, 0.8774, 0.3867, 0.8809, 0.3839, 0.8823, 0.3768, 0.8827, 0.3742, 0.8809, 0.3805, 0.8774, 0.3803, 0.8805, 0.377, 0.8867, 0.3742, 0.8881, 0.3742, 0.8809, 0.3768, 0.8827, 0.7853, 0.2508, 0.7634, 0.2622, 0.7565, 0.2302, 0.8662, 0.2156, 0.8906, 0.2148, 0.8967, 0.2453, 0.8758, 0.2549, 0.8906, 0.2148, 0.8662, 0.2156, 0.8727, 0.1738, 0.8967, 0.1827, 0.4614, 0.2733, 0.4917, 0.2856, 0.466, 0.3121, 0.4529, 0.2821, 0.4917, 0.2856, 0.4614, 0.2733, 0.4614, 0.2611, 0.4917, 0.2488, 0.6368, 0.8738, 0.6536, 0.8717, 0.6637, 0.8938, 0.6581, 0.9118, 0.5552, 0.8731, 0.5325, 0.866, 0.5362, 0.8543, 0.5574, 0.8393, 0.5631, 0.8586, 0.5745, 0.8756, 0.5914, 0.8736, 0.5796, 0.9159, 0.5698, 0.8995, 0.6366, 0.2272, 0.636, 0.216, 0.6432, 0.216, 0.6465, 0.2598, 0.6385, 0.2605, 0.6909, 0.8486, 0.672, 0.8648, 0.6606, 0.8523, 0.6614, 0.8321, 0.6857, 0.8408, 0.6384, 0.1715, 0.6366, 0.2048, 0.6264, 0.2042, 0.6283, 0.1707, 0.2556, 0.1779, 0.2385, 0.1779, 0.2388, 0.1929, 0.2556, 0.1929, 0.2612, 0.1929, 0.2611, 0.208, 0.2337, 0.208, 0.2336, 0.1478, 0.2614, 0.1478, 0.2612, 0.1779, 0.06785, 0.06854, 0.08133, 0.07336, 0.08664, 0.06013, 0.07359, 0.05506, 0.06922, 0.05337, 0.08005, 0.02595, 0.09938, 0.03464, 0.07913, 0.08762, 0.05838, 0.08081, 0.0638, 0.06709, 0.05536, 0.3116, 0.06431, 0.3676, 0.04296, 0.3722, 0.03364, 0.3139, 0.8684, 0.2586, 0.8575, 0.2159, 0.8662, 0.2156, 0.8758, 0.2549, 0.05536, 0.1983, 0.05306, 0.255, 0.02933, 0.255, 0.03364, 0.196, 0.6432, 0.3041, 0.6385, 0.2605, 0.6465, 0.2598, 0.6512, 0.303, 0.6502, 0.3474, 0.6432, 0.3041, 0.6512, 0.303, 0.6582, 0.346, 0.2611, 0.2681, 0.2337, 0.2681, 0.2337, 0.208, 0.2611, 0.208, 0.04296, 0.3722, 0.06431, 0.3676, 0.07913, 0.4223, 0.05838, 0.4291, 0.6465, 0.1722, 0.6432, 0.216, 0.636, 0.216, 0.6366, 0.2048, 0.6384, 0.1715, 0.03364, 0.3139, 0.02933, 0.255, 0.05306, 0.255, 0.05536, 0.3116, 0.5633, 0.08455, 0.5568, 0.1279, 0.5468, 0.1267, 0.5534, 0.08281, 0.5568, 0.1279, 0.5524, 0.1716, 0.5424, 0.1708, 0.5468, 0.1267, 0.1631, 0.1325, 0.1398, 0.1279, 0.154, 0.0706, 0.1767, 0.07743, 0.2337, 0.3283, 0.2337, 0.2681, 0.2611, 0.2681, 0.2611, 0.3283, 0.07913, 0.4223, 0.09938, 0.4753, 0.08005, 0.484, 0.06922, 0.4566, 0.07359, 0.4549, 0.08664, 0.4498, 0.08133, 0.4366, 0.06785, 0.4414, 0.0638, 0.4428, 0.05838, 0.4291, 0.922, 0.1101, 0.9613, 0.09984, 0.9629, 0.1077, 0.9251, 0.1172, 0.7645, 0.1477, 0.7283, 0.1577, 0.7235, 0.1502, 0.7642, 0.1383, 0.7283, 0.1577, 0.703, 0.1839, 0.6957, 0.18, 0.7235, 0.1502, 0.6675, 0.04308, 0.6629, 0.06454, 0.6549, 0.06285, 0.6594, 0.04094, 0.6606, 0.07529, 0.6582, 0.08605, 0.6502, 0.08458, 0.6526, 0.07379, 0.06922, 0.4566, 0.0638, 0.4428, 0.06785, 0.4414, 0.07359, 0.4549, 0.0638, 0.06709, 0.06922, 0.05337, 0.07359, 0.05506, 0.06785, 0.06854, 0.6629, 0.3675, 0.6675, 0.3889, 0.6594, 0.3911, 0.6549, 0.3692, 0.6582, 0.346, 0.6606, 0.3567, 0.6526, 0.3582, 0.6502, 0.3474, 0.04296, 0.1378, 0.06431, 0.1424, 0.05536, 0.1983, 0.03364, 0.196, 0.1312, 0.1863, 0.1398, 0.1279, 0.1631, 0.1325, 0.1548, 0.1886, 0.6432, 0.1279, 0.6512, 0.129, 0.6465, 0.1722, 0.6384, 0.1715, 0.6502, 0.08458, 0.6582, 0.08605, 0.6512, 0.129, 0.6432, 0.1279, 0.313, 0.2121, 0.3403, 0.2121, 0.3403, 0.2723, 0.3129, 0.2723, 0.05838, 0.08081, 0.07913, 0.08762, 0.06431, 0.1424, 0.04296, 0.1378, 0.5633, 0.3475, 0.5534, 0.3492, 0.5468, 0.3053, 0.5568, 0.3041, 0.5568, 0.3041, 0.5468, 0.3053, 0.5424, 0.2612, 0.5524, 0.2604, 0.1767, 0.413, 0.154, 0.4198, 0.1398, 0.3625, 0.1631, 0.3579, 0.3129, 0.2723, 0.3403, 0.2723, 0.3403, 0.3325, 0.3129, 0.3325, 0.7645, 0.2922, 0.7642, 0.3015, 0.7235, 0.2897, 0.7283, 0.2822, 0.7283, 0.2822, 0.7235, 0.2897, 0.6957, 0.2599, 0.703, 0.2559, 0.1631, 0.3579, 0.1398, 0.3625, 0.1312, 0.3041, 0.1548, 0.3018, 0.6495, 0.3931, 0.6404, 0.3494, 0.6502, 0.3474, 0.6526, 0.3582, 0.6549, 0.3692, 0.6594, 0.3911, 0.6404, 0.08265, 0.6495, 0.03889, 0.6594, 0.04094, 0.6549, 0.06285, 0.6526, 0.07379, 0.6502, 0.08458, 0.3129, 0.1971, 0.3128, 0.1821, 0.3185, 0.1821, 0.3184, 0.1971, 0.2612, 0.1779, 0.2612, 0.1929, 0.2556, 0.1929, 0.2556, 0.1779, 0.5579, 0.06067, 0.5626, 0.03866, 0.5724, 0.04072, 0.5678, 0.06273, 0.5534, 0.08281, 0.5555, 0.07172, 0.5655, 0.07372, 0.5633, 0.08455, 0.5555, 0.3603, 0.5534, 0.3492, 0.5633, 0.3475, 0.5655, 0.3583, 0.5626, 0.3933, 0.5579, 0.3713, 0.5678, 0.3693, 0.5724, 0.3913, 0.1739, 0.4753, 0.154, 0.4198, 0.1767, 0.413, 0.1817, 0.4262, 0.1775, 0.4276, 0.163, 0.4324, 0.1685, 0.4459, 0.1829, 0.4408, 0.1867, 0.4395, 0.1966, 0.466, 0.154, 0.0706, 0.1739, 0.01505, 0.1966, 0.02437, 0.1867, 0.05087, 0.1829, 0.04955, 0.1685, 0.04445, 0.163, 0.05803, 0.1775, 0.06276, 0.1817, 0.06415, 0.1767, 0.07743, 0.8116, 0.2868, 0.7887, 0.2958, 0.7856, 0.2864, 0.8079, 0.2781, 0.7767, 0.2995, 0.7642, 0.3015, 0.7645, 0.2922, 0.7747, 0.2898, 0.7642, 0.1383, 0.7767, 0.1403, 0.7747, 0.1501, 0.7645, 0.1477, 0.7887, 0.1441, 0.8116, 0.153, 0.8079, 0.1617, 0.7856, 0.1535, 0.1817, 0.4262, 0.1867, 0.4395, 0.1829, 0.4408, 0.1775, 0.4276, 0.1867, 0.05087, 0.1817, 0.06415, 0.1775, 0.06276, 0.1829, 0.04955, 0.695, 0.2199, 0.6859, 0.2199, 0.6957, 0.18, 0.703, 0.1839, 0.5612, 0.1723, 0.5587, 0.216, 0.5502, 0.216, 0.5508, 0.2048, 0.5524, 0.1716, 0.1548, 0.1886, 0.1523, 0.2452, 0.1279, 0.2452, 0.1312, 0.1863, 0.1523, 0.2452, 0.1548, 0.3018, 0.1312, 0.3041, 0.1279, 0.2452, 0.5424, 0.2612, 0.5408, 0.2277, 0.5508, 0.2272, 0.5524, 0.2604, 0.3403, 0.3325, 0.3405, 0.3775, 0.333, 0.3775, 0.3125, 0.3775, 0.3129, 0.3325, 0.6283, 0.2613, 0.6266, 0.2278, 0.6366, 0.2272, 0.6385, 0.2605, 0.695, 0.2199, 0.703, 0.2559, 0.6957, 0.2599, 0.6859, 0.2199, 0.5407, 0.2043, 0.5424, 0.1708, 0.5524, 0.1716, 0.5508, 0.2048])
me_cylinder.materials.append(mat_material_001)
me_cylinder.use_remesh_fix_poles = True
me_cylinder.use_remesh_preserve_attributes = False
me_cylinder.use_mirror_vertex_groups = False
me_cylinder.update()
arm_armature_001 = bpy.data.armatures.new('Armature.001')  # bones are not reproduced

# ---- objects
ob_light = bpy.data.objects.new('Light', light_light)
ob_camera = bpy.data.objects.new('Camera', cam_camera)
ob_bee = bpy.data.objects.new('Bee', me_cylinder)
ob_armature = bpy.data.objects.new('Armature', arm_armature_001)

# ---- transforms, parenting, visibility, modifiers, constraints
ob_light.location = (4.076, 1.005, 5.904)
ob_light.rotation_euler = (0.6503, 0.05522, 1.866)
ob_light.lock_rotations_4d = False
ob_light.empty_display_type = 'ARROWS'
ob_light.color = (0.0, 0.0, 0.0, 0.0)
ob_light.lineart.crease_threshold = 0.0
ob_camera.location = (0.9993, -0.9119, 0.6131)
ob_camera.rotation_euler = (1.109, 0.0, 0.8149)
ob_camera.lock_rotations_4d = False
ob_camera.empty_display_type = 'ARROWS'
ob_camera.color = (0.0, 0.0, 0.0, 0.0)
ob_camera.display_type = 'WIRE'
ob_camera.lineart.crease_threshold = 0.0
ob_bee.parent = ob_armature
ob_bee.matrix_parent_inverse = Matrix(((0.006352, -0.0, -11.88, 0.0009374), (-0.0, 9.72, -0.0, -0.0), (15.07, -0.0, 0.008055, 2.224), (-0.0, -0.0, -0.0, 1.0)))
ob_bee.location = (0.0, 0.0, 0.0)
ob_bee.lineart.crease_threshold = 0.0
_vg = ob_bee.vertex_groups.new(name='BeeControl')
_vg = ob_bee.vertex_groups.new(name='FrontLeft')
for _i, _w in zip([0, 1, 2, 5, 6, 7, 8, 9, 10, 12, 13, 14, 15, 18, 46, 47, 48, 49, 50, 51, 52, 53, 54, 55, 56, 57, 58, 59, 60, 61, 62, 63, 64, 65, 66, 67, 68, 69, 70, 71, 72, 73, 74, 75, 76, 77, 78, 79, 80, 81, 82, 83, 84, 85, 86, 87, 88, 89, 90, 91, 92, 93, 94, 95, 96, 97, 98, 99, 100, 101, 103, 108, 109, 110, 111, 112, 115, 116, 117, 120, 121, 122, 123, 124, 125, 126, 130, 138, 163, 164, 165, 166, 167, 168, 169, 170, 171, 172, 173, 174, 175, 176, 177, 178, 179, 180, 181, 182, 183, 184, 185, 186, 187, 188, 189, 190, 191, 192, 193, 194, 195, 196, 197, 198, 199, 200, 201, 202, 203, 204, 205, 206, 207, 208, 209, 210, 211, 212, 213, 214, 215, 216, 217], [0.0, 0.0, 0.0, 0.0, 0.0, 0.0, 0.0, 0.0, 0.0, 0.0, 0.0, 0.0, 0.0, 0.0, 0.0, 0.0, 0.0, 0.0, 0.0, 0.0, 0.0, 0.0, 0.0, 0.0, 0.0, 0.0, 0.0, 0.0, 0.0, 0.0, 0.0, 0.0, 1.0, 1.0, 1.0, 1.0, 1.0, 1.0, 1.0, 1.0, 0.0, 0.0, 0.0, 0.0, 0.0, 0.0, 0.0, 0.0, 0.0, 0.0, 0.0, 0.0, 0.0, 0.0, 0.0, 0.0, 0.0, 0.0, 0.0, 0.0, 0.0, 0.0, 0.0, 0.0, 0.0, 0.0, 0.0, 0.0, 0.0, 0.0, 0.0, 0.0, 0.0, 0.0, 0.0, 0.0, 0.0, 0.0, 0.0, 0.0, 0.0, 0.0, 0.0, 0.0, 0.0, 0.0, 0.0, 0.0, 0.0, 0.0, 0.0, 0.0, 0.0, 0.0, 0.0, 0.0, 0.0, 0.0, 0.0, 0.0, 0.0, 0.0, 0.0, 0.0, 0.0, 0.0, 0.0, 0.0, 0.0, 0.0, 0.0, 0.0, 0.0, 0.0, 0.0, 0.0, 0.0, 0.0, 0.0, 0.0, 0.0, 0.0, 0.0, 0.0, 0.0, 0.0, 0.0, 0.0, 0.0, 0.0, 0.0, 0.0, 0.0, 0.0, 0.0, 0.0, 0.0, 0.0, 0.0, 0.0, 0.0, 0.0, 0.0]): _vg.add([_i], _w, 'REPLACE')
_vg = ob_bee.vertex_groups.new(name='FrontRight')
for _i, _w in zip([5, 6, 9, 12, 15, 46, 47, 48, 49, 50, 51, 52, 53, 54, 55, 56, 57, 58, 59, 60, 61, 62, 63, 64, 65, 66, 67, 68, 69, 70, 71, 72, 73, 74, 75, 76, 77, 78, 79, 80, 81, 82, 83, 84, 85, 86, 87, 101, 108, 109, 110, 112, 115, 116, 117, 120, 121, 122, 125, 126, 138, 139, 140, 141, 143, 146, 147, 148, 149, 150, 151, 152, 153, 154, 155, 156, 157, 158, 159, 160, 161, 162, 163, 164, 165, 166, 167, 168, 169, 170, 171, 172, 173, 174, 175, 176, 177, 178, 179, 180, 181, 182, 183, 184, 185, 186, 187, 188, 189, 190, 191, 192, 193, 194, 195, 196, 197, 198, 199, 200, 201, 202, 203, 204, 206, 207, 213, 214, 218, 254], [0.0, 0.0, 0.0, 0.0, 0.0, 0.0, 0.0, 0.0, 0.0, 0.0, 0.0, 0.0, 0.0, 0.0, 0.0, 0.0, 0.0, 0.0, 0.0, 0.0, 0.0, 0.0, 0.0, 0.0, 0.0, 0.0, 0.0, 0.0, 0.0, 0.0, 0.0, 0.0, 0.0, 0.0, 0.0, 0.0, 0.0, 0.0, 0.0, 0.0, 0.0, 0.0, 0.0, 0.0, 0.0, 0.0, 0.0, 0.0, 0.0, 0.0, 0.0, 0.0, 0.0, 0.0, 0.0, 0.0, 0.0, 0.0, 0.0, 0.0, 0.0, 0.0, 0.0, 0.0, 0.0, 0.0, 0.0, 0.0, 0.0, 0.0, 0.0, 0.0, 0.0, 0.0, 0.0, 0.0, 0.0, 0.0, 0.0, 0.0, 0.0, 0.0, 0.0, 0.0, 0.0, 0.0, 0.0, 0.0, 0.009685, 0.0, 0.0172, 0.01509, 0.0, 0.0, 0.0, 0.0, 0.0, 0.0, 0.0, 0.0, 1.0, 1.0, 1.0, 1.0, 1.0, 1.0, 1.0, 1.0, 0.0, 0.0, 0.0, 0.0, 0.0, 0.0, 0.0, 0.0, 0.0, 0.0, 0.0, 0.0, 0.0, 0.0, 0.0, 0.0, 0.0, 0.0, 0.0, 0.0, 0.0, 0.007168]): _vg.add([_i], _w, 'REPLACE')
_vg = ob_bee.vertex_groups.new(name='Spine02')
for _i, _w in zip([0, 1, 2, 3, 4, 5, 7, 8, 9, 10, 11, 12, 13, 14, 15, 23, 26, 28, 35, 36, 46, 47, 49, 50, 52, 53, 54, 55, 56, 57, 59, 64, 65, 66, 67, 68, 69, 70, 71, 72, 73, 74, 75, 88, 89, 90, 91, 92, 93, 94, 95, 96, 97, 98, 99, 100, 101, 102, 103, 104, 105, 107, 108, 110, 112, 113, 114, 115, 116, 117, 118, 121, 122, 123, 124, 125, 126, 138, 140, 143, 145, 153, 163, 164, 166, 167, 169, 170, 171, 172, 173, 174, 181, 182, 183, 184, 185, 186, 187, 188, 189, 192, 205, 206, 207, 208, 209, 210, 211, 212, 213, 214, 215, 216, 217, 224, 225, 226, 227, 228, 229, 233, 234, 235, 236, 237, 238, 239, 242, 243, 244, 245, 246, 247, 248, 249, 250, 251, 252, 253, 254, 255, 256, 257, 258, 259, 260, 261, 262, 263, 264, 265, 266, 267, 268, 269, 270, 271, 272, 273, 274, 275, 276, 277, 278, 279, 282], [0.7801, 0.04728, 0.8058, 0.03587, 1.0, 0.7338, 0.623, 0.6498, 0.3093, 0.1493, 0.1256, 0.03428, 0.9184, 0.9957, 0.9616, 0.1147, 0.05086, 0.2822, 0.0006887, 0.0001727, 0.7745, 0.2282, 0.8978, 0.2975, 0.1617, 0.2146, 0.04774, 0.05531, 0.03582, 0.02581, 0.0003145, 0.05594, 0.01542, 0.01642, 0.05815, 0.02264, 0.003979, 0.005128, 0.03265, 0.01373, 0.001188, 0.0007239, 0.01113, 0.9348, 0.9862, 1.0, 0.9979, 0.9535, 0.9241, 0.9723, 0.9358, 0.9893, 1.0, 1.0, 0.955, 0.9251, 0.7694, 0.04461, 0.8051, 0.0317, 0.8304, 1.0, 0.7629, 0.8342, 0.6125, 0.5972, 0.1743, 0.835, 0.3111, 0.1458, 0.1186, 0.0244, 0.9758, 0.9616, 0.9495, 0.9635, 0.9852, 1.0, 0.09255, 0.05239, 0.2501, 0.0001835, 0.7337, 0.2275, 0.9004, 0.2538, 0.1619, 0.2582, 0.1316, 0.06683, 0.005718, 0.01148, 0.05757, 0.02029, 0.02597, 0.08691, 0.07876, 0.01869, 0.01067, 0.0382, 0.001849, 0.00399, 0.9541, 0.9666, 0.9742, 0.9677, 0.9475, 0.9447, 0.9584, 0.9543, 0.9685, 0.9777, 0.9712, 0.9479, 0.9448, 0.0699, 0.05343, 0.0061, 0.09689, 0.0183, 0.1205, 0.2625, 0.2383, 0.09606, 0.4775, 0.2394, 0.4958, 0.2068, 0.6517, 0.6492, 0.4419, 0.7531, 0.7034, 0.7302, 0.6307, 0.07746, 0.0752, 0.8167, 0.08549, 0.1115, 0.3105, 0.3209, 0.7794, 0.07278, 0.05831, 0.008571, 0.1032, 0.02571, 0.1238, 0.2677, 0.2567, 0.103, 0.5188, 0.2406, 0.5045, 0.6622, 0.6888, 0.4154, 0.7668, 0.6277, 0.7408, 0.4367, 0.4044, 0.3319, 0.6696, 0.171, 0.1557]): _vg.add([_i], _w, 'REPLACE')
_vg = ob_bee.vertex_groups.new(name='MiddleLeft')
for _i, _w in zip([0, 1, 5, 6, 7, 9, 10, 12, 13, 15, 16, 18, 19, 20, 21, 46, 47, 48, 49, 50, 51, 52, 53, 54, 55, 56, 57, 58, 59, 60, 61, 62, 63, 64, 65, 66, 67, 68, 69, 70, 71, 72, 73, 74, 75, 76, 77, 78, 79, 80, 81, 82, 83, 84, 85, 86, 87, 89, 95, 96, 108, 109, 110, 115, 116, 120, 125, 126, 130, 131, 132, 135, 136, 163, 164, 165, 166, 167, 168, 169, 170, 171, 172, 173, 174, 175, 176, 177, 178, 179, 180, 181, 182, 183, 184, 185, 186, 187, 188, 189, 190, 191, 192, 193, 194, 195, 196, 197, 198, 199, 200, 201, 202, 203, 204], [0.0, 0.0, 0.0, 0.0, 0.0, 0.0, 0.0, 0.0, 0.0, 0.0, 0.0, 0.0, 0.0, 0.0, 0.0, 0.0, 0.0, 0.0, 0.0, 0.0, 0.0, 0.0, 0.0, 0.0, 0.0, 0.0, 0.0, 0.0, 0.0, 0.0, 0.0, 0.0, 0.0, 0.0, 0.0, 0.0, 0.0, 0.0, 0.0, 0.0, 0.0, 1.0, 1.0, 1.0, 1.0, 1.0, 1.0, 1.0, 1.0, 0.0, 0.0, 0.0, 0.0, 0.0, 0.0, 0.0, 0.0, 0.0, 0.0, 0.0, 0.0, 0.0, 0.0, 0.0, 0.0, 0.0, 0.0, 0.0, 0.0, 0.0, 0.0, 0.0, 0.0, 0.0, 0.0, 0.0, 0.0, 0.0, 0.0, 0.0, 0.0, 0.0, 0.0, 0.0, 0.0, 0.0, 0.0, 0.0, 0.0, 0.0, 0.0, 0.0, 0.0, 0.0, 0.0, 0.0, 0.0, 0.0, 0.0, 0.0, 0.0, 0.0, 0.0, 0.0, 0.0, 0.0, 0.0, 0.0, 0.0, 0.0, 0.0, 0.0, 0.0, 0.0, 0.0]): _vg.add([_i], _w, 'REPLACE')
_vg = ob_bee.vertex_groups.new(name='WingLeft')
for _i, _w in zip([0, 1, 2, 3, 5, 6, 7, 8, 9, 10, 11, 12, 13, 14, 16, 17, 18, 19, 20, 21, 22, 23, 24, 25, 26, 27, 28, 29, 30, 31, 32, 33, 34, 35, 36, 37, 38, 39, 40, 41, 42, 43, 44, 45, 49, 50, 51, 53, 54, 56, 59, 61, 62, 66, 67, 68, 69, 72, 79, 82, 83, 84, 85, 88, 89, 90, 91, 92, 93, 94, 95, 96, 97, 98, 99, 100, 101, 102, 103, 104, 105, 106, 112, 113, 114, 117, 118, 119, 122, 123, 124, 126, 127, 128, 129, 134, 139, 140, 141, 142, 143, 144, 145, 146, 147, 148, 149, 150, 151, 152, 153, 154, 155, 156, 157, 158, 159, 160, 161, 162, 205, 206, 207, 208, 209, 210, 211, 212, 213, 214, 215, 216, 217, 218, 219, 220, 279, 280, 281], [0.0, 0.0, 0.0, 0.0, 0.0, 0.0, 0.0, 0.0, 0.0, 0.0, 0.0, 0.0, 0.0, 0.0, 0.0, 0.0, 0.0, 0.0, 0.0, 0.0, 1.0, 1.0, 1.0, 1.0, 1.0, 0.0, 0.008703, 1.0, 1.0, 1.0, 1.0, 1.0, 1.0, 1.0, 1.0, 1.0, 1.0, 1.0, 0.9894, 1.0, 1.0, 1.0, 1.0, 1.0, 0.0, 0.0, 0.0, 0.0, 0.0, 0.0, 0.0, 0.0, 0.0, 0.0, 0.0, 0.0, 0.0, 0.0, 0.0, 0.0, 0.0, 0.0, 0.0, 0.0, 0.0, 0.0, 0.0, 0.0, 0.0, 0.0, 0.0, 0.0, 0.0, 0.0, 0.0, 0.0, 0.0, 0.0, 0.0, 0.0, 0.0, 0.0, 0.0, 0.0, 0.0, 0.0, 0.0, 0.0, 0.0, 0.0, 0.0, 0.0, 0.0, 0.0, 0.0, 0.0, 0.0, 0.0, 0.005061, 0.0, 0.0, 0.01428, 0.0, 0.01082, 0.0, 0.0, 0.0, 0.0, 0.0, 0.0, 0.0, 0.0, 0.0, 0.0, 0.0, 0.0, 0.0, 0.0, 0.0, 0.0, 0.0, 0.0, 0.0, 0.0, 0.0, 0.0, 0.0, 0.0, 0.0, 0.0, 0.0, 0.0, 0.0, 0.0, 0.0, 0.01764, 0.01223, 0.01136, 0.004476]): _vg.add([_i], _w, 'REPLACE')
_vg = ob_bee.vertex_groups.new(name='WingRight')
for _i, _w in zip([0, 1, 2, 3, 7, 8, 10, 11, 13, 14, 15, 17, 18, 19, 20, 21, 22, 23, 24, 25, 26, 27, 28, 29, 30, 31, 32, 33, 34, 35, 36, 37, 38, 39, 40, 41, 42, 43, 44, 45, 49, 63, 88, 89, 90, 91, 92, 93, 94, 95, 96, 97, 98, 99, 100, 101, 102, 103, 104, 105, 106, 109, 110, 112, 113, 114, 116, 117, 118, 119, 121, 122, 123, 124, 125, 126, 127, 128, 129, 130, 131, 132, 133, 134, 135, 136, 137, 138, 139, 140, 141, 142, 143, 144, 145, 146, 147, 148, 149, 150, 151, 152, 153, 154, 155, 156, 157, 158, 159, 160, 161, 162, 164, 165, 167, 168, 173, 174, 175, 176, 177, 178, 179, 189, 190, 191, 192, 193, 194, 195, 196, 197, 198, 199, 200, 201, 202, 204, 205, 206, 207, 208, 209, 210, 211, 212, 213, 214, 215, 216, 217, 218, 219, 220, 277, 278, 281, 282], [0.0, 0.0, 0.0, 0.0, 0.0, 0.0, 0.0, 0.0, 0.0, 0.0, 0.0, 0.0, 0.0, 0.0, 0.0, 0.0, 0.0, 0.0, 0.0, 0.01228, 0.01014, 0.0, 0.0, 0.0, 0.0, 0.0, 0.0, 0.0, 0.0, 0.0, 0.0, 0.0, 0.0, 0.0, 0.0, 0.0, 0.0, 0.0, 0.0, 0.0, 0.0, 0.0, 0.0, 0.0, 0.0, 0.0, 0.0, 0.0, 0.0, 0.0, 0.0, 0.0, 0.0, 0.0, 0.0, 0.0, 0.0, 0.0, 0.0, 0.0, 0.0, 0.0, 0.0, 0.0, 0.0, 0.005188, 0.0, 0.0, 0.0, 0.0, 0.0, 0.0, 0.0, 0.0, 0.0, 0.0, 0.0, 0.0, 0.0, 0.0, 0.0, 0.0, 0.0, 0.0, 0.0, 0.0, 0.0, 0.0, 1.0, 1.0, 1.0, 1.0, 1.0, 0.004595, 0.01854, 1.0, 1.0, 1.0, 1.0, 1.0, 1.0, 1.0, 1.0, 1.0, 1.0, 1.0, 1.0, 1.0, 1.0, 1.0, 1.0, 1.0, 0.0, 0.0, 0.0, 0.0, 0.0, 0.0, 0.0, 0.0, 0.0, 0.0, 0.0, 0.0, 0.0, 0.0, 0.0, 0.0, 0.0, 0.0, 0.0, 0.0, 0.0, 0.0, 0.0, 0.0, 0.0, 0.0, 0.0, 0.0, 0.0, 0.0, 0.0, 0.0, 0.0, 0.0, 0.0, 0.0, 0.0, 0.0, 0.0, 0.02571, 0.01507, 0.0, 0.003941, 0.001271, 0.01909, 0.02125]): _vg.add([_i], _w, 'REPLACE')
_vg = ob_bee.vertex_groups.new(name='MiddleRight')
for _i, _w in zip([0, 5, 6, 7, 9, 10, 12, 13, 15, 16, 18, 19, 20, 21, 46, 47, 48, 49, 50, 51, 52, 53, 54, 55, 56, 57, 58, 59, 60, 61, 62, 63, 64, 65, 66, 67, 68, 69, 70, 71, 72, 73, 74, 75, 76, 77, 78, 79, 80, 81, 82, 83, 84, 85, 86, 87, 90, 96, 97, 98, 101, 102, 108, 109, 110, 111, 112, 113, 115, 116, 117, 120, 121, 122, 123, 124, 125, 126, 127, 130, 131, 132, 133, 135, 136, 138, 163, 164, 165, 166, 167, 168, 169, 170, 171, 172, 173, 174, 175, 176, 177, 178, 179, 180, 181, 182, 183, 184, 185, 186, 187, 188, 189, 190, 191, 192, 193, 194, 195, 196, 197, 198, 199, 200, 201, 202, 203, 204, 205, 206, 207, 208, 209, 210, 211, 212, 213, 214, 215, 216, 217], [0.0, 0.0, 0.0, 0.0, 0.0, 0.0, 0.0, 0.0, 0.0, 0.0, 0.0, 0.0, 0.0, 0.0, 0.0, 0.0, 0.0, 0.0, 0.0, 0.0, 0.0, 0.0, 0.0, 0.0, 0.0, 0.0, 0.0, 0.0, 0.0, 0.0, 0.0, 0.0, 0.0, 0.0, 0.0, 0.0, 0.0, 0.0, 0.0, 0.0, 0.0, 0.0, 0.0, 0.0, 0.0, 0.0, 0.0, 0.0, 0.0, 0.0, 0.0, 0.0, 0.0, 0.0, 0.0, 0.0, 0.0, 0.0, 0.0, 0.0, 0.0, 0.0, 0.0, 0.0, 0.0, 0.0, 0.0, 0.0, 0.0, 0.0, 0.0, 0.0, 0.0, 0.0, 0.0, 0.0, 0.0, 0.0, 0.0, 0.0, 0.0, 0.0, 0.0, 0.0, 0.0, 0.0, 0.0, 0.0, 0.0, 0.0, 0.0, 0.0, 0.0, 0.0, 0.0, 0.0, 0.0, 0.0, 0.0, 0.0, 0.0, 0.0, 0.0, 0.0, 0.0, 0.0, 0.0, 0.0, 0.0, 0.0, 0.0, 0.0, 1.0, 1.0, 1.0, 1.0, 1.0, 1.0, 1.0, 1.0, 0.0, 0.0, 0.0, 0.0, 0.0, 0.0, 0.0, 0.0, 0.0, 0.0, 0.0, 0.0, 0.0, 0.0, 0.0, 0.0, 0.0, 0.0, 0.0, 0.0, 0.0]): _vg.add([_i], _w, 'REPLACE')
_vg = ob_bee.vertex_groups.new(name='Spine03')
for _i, _w in zip([0, 1, 2, 3, 6, 7, 8, 9, 10, 11, 12, 16, 17, 18, 19, 20, 21, 22, 24, 25, 27, 29, 30, 31, 48, 51, 58, 59, 60, 61, 62, 63, 76, 77, 78, 79, 80, 81, 82, 83, 85, 86, 101, 102, 103, 104, 106, 109, 111, 112, 113, 115, 117, 118, 119, 120, 121, 127, 128, 129, 130, 131, 132, 133, 134, 136, 139, 141, 142, 144, 148, 165, 168, 175, 176, 177, 178, 179, 180, 193, 196, 197, 198, 199, 200, 203, 218, 219, 220, 221, 222, 223, 224, 225, 226, 227, 228, 229, 230, 231, 232, 233, 234, 235, 236, 237, 238, 239, 240, 241, 242, 243, 245, 247, 248, 251, 256, 257, 258, 259, 260, 261, 262, 263, 264, 265, 266, 267, 268, 269, 270, 271, 272, 273, 274, 280, 281, 282], [0.03116, 0.6127, 0.01893, 0.7946, 0.3487, 0.136, 0.1187, 0.02587, 0.5714, 0.797, 0.349, 0.5132, 0.5755, 0.217, 0.05052, 0.06104, 0.005205, 0.0, 0.0005431, 0.0, 0.1043, 0.0, 0.0, 0.004146, 0.2269, 0.2728, 0.08628, 0.06202, 0.07397, 0.03754, 0.03062, 0.04738, 0.03781, 0.004122, 0.002859, 0.02708, 0.007157, 0.04412, 0.02252, 0.004394, 0.004364, 0.003264, 0.02863, 0.6149, 0.01499, 0.676, 0.4829, 0.3621, 0.2563, 0.1327, 0.1138, 0.02279, 0.6243, 0.8288, 0.1166, 0.9584, 0.3486, 0.5171, 0.5731, 0.4874, 0.223, 0.1607, 0.05021, 0.05916, 0.05789, 0.005254, 0.06617, 0.04792, 0.0008226, 0.1222, 0.0004773, 0.4029, 0.2736, 0.02167, 0.0206, 0.09652, 0.05347, 0.001179, 0.01023, 0.007433, 0.007649, 0.007263, 0.05886, 0.03262, 0.005896, 0.0004389, 0.0805, 0.0, 0.0, 0.515, 0.1981, 0.3972, 0.6173, 0.7142, 0.2794, 0.7906, 0.3255, 0.6219, 0.1875, 0.8044, 0.1194, 0.5014, 0.6501, 0.2615, 0.2926, 0.08716, 0.2556, 0.7266, 0.1036, 0.1153, 0.1067, 0.08909, 0.03969, 0.05464, 0.2517, 0.017, 0.005202, 0.6024, 0.7952, 0.3488, 0.7964, 0.3489, 0.5817, 0.4625, 0.6274, 0.2682, 0.2883, 0.1067, 0.2449, 0.1098, 0.09375, 0.01941, 0.04387, 0.006469, 0.05738, 0.03718, 0.09358, 0.03039]): _vg.add([_i], _w, 'REPLACE')
_vg = ob_bee.vertex_groups.new(name='BackLeft')
for _i, _w in zip([0, 1, 2, 3, 5, 6, 7, 8, 9, 10, 11, 12, 13, 14, 15, 16, 17, 18, 19, 20, 21, 22, 23, 24, 25, 26, 27, 28, 29, 30, 31, 32, 33, 34, 35, 36, 37, 38, 39, 40, 41, 42, 43, 44, 45, 46, 47, 48, 49, 50, 51, 52, 53, 54, 55, 56, 57, 58, 59, 60, 61, 62, 63, 64, 65, 66, 67, 68, 69, 70, 71, 72, 73, 74, 75, 76, 77, 78, 79, 80, 81, 82, 83, 84, 85, 86, 87, 88, 89, 90, 91, 92, 93, 94, 95, 96, 97, 98, 99, 100, 101, 102, 103, 104, 105, 106, 108, 109, 110, 111, 112, 113, 114, 115, 116, 117, 118, 119, 120, 121, 122, 123, 124, 125, 126, 127, 128, 129, 130, 131, 132, 133, 134, 135, 136, 137, 138, 139, 140, 141, 142, 143, 144, 145, 146, 147, 148, 149, 150, 151, 152, 153, 154, 155, 156, 157, 158, 159, 160, 161, 162, 163, 164, 165, 166, 167, 168, 169, 170, 171, 172, 173, 174, 175, 176, 177, 178, 179, 180, 181, 182, 183, 184, 185, 186, 187, 188, 189, 190, 191, 192, 193, 194, 195, 196, 197, 198, 199, 200, 201, 202, 203, 204, 205, 206, 207, 208, 209, 210, 211, 212, 213, 214, 215, 216, 217, 218, 219, 220], [0.0, 0.0, 0.0, 0.0, 0.0, 0.0, 0.0, 0.0, 0.0, 0.0, 0.0, 0.0, 0.0, 0.0, 0.0, 0.0, 0.0, 0.0, 0.0, 0.0, 0.0, 0.0, 0.0, 0.0, 0.0, 0.0, 0.0, 0.0, 0.0, 0.0, 0.0, 0.0, 0.0, 0.0, 0.0, 0.0, 0.0, 0.0, 0.0, 0.0, 0.0, 0.0, 0.0, 0.0, 0.0, 0.0, 0.0, 0.0, 0.0, 0.0, 0.0, 0.0, 0.0, 0.0, 0.0, 0.0, 0.0, 0.0, 0.0, 0.0, 0.0, 0.0, 0.0, 0.0, 0.0, 0.0, 0.0, 0.0, 0.0, 0.0, 0.0, 0.0, 0.0, 0.0, 0.0, 0.0, 0.0, 0.0, 0.0, 1.0, 1.0, 1.0, 1.0, 1.0, 1.0, 1.0, 1.0, 0.0, 0.0, 0.0, 0.0, 0.0, 0.0, 0.0, 0.0, 0.0, 0.0, 0.0, 0.0, 0.0, 0.0, 0.0, 0.0, 0.0, 0.0, 0.0, 0.0, 0.0, 0.0, 0.0, 0.0, 0.0, 0.0, 0.0, 0.0, 0.0, 0.0, 0.0, 0.0, 0.0, 0.0, 0.0, 0.0, 0.0, 0.0, 0.0, 0.0, 0.0, 0.0, 0.0, 0.0, 0.0, 0.0, 0.0, 0.0, 0.0, 0.0, 0.0, 0.0, 0.0, 0.0, 0.0, 0.0, 0.0, 0.0, 0.0, 0.0, 0.0, 0.0, 0.0, 0.0, 0.0, 0.0, 0.0, 0.0, 0.0, 0.0, 0.0, 0.0, 0.0, 0.0, 0.0, 0.0, 0.0, 0.0, 0.0, 0.0, 0.0, 0.0, 0.0, 0.0, 0.0, 0.0, 0.0, 0.0, 0.0, 0.0, 0.0, 0.0, 0.0, 0.0, 0.0, 0.0, 0.0, 0.0, 0.0, 0.0, 0.0, 0.0, 0.0, 0.0, 0.0, 0.0, 0.0, 0.0, 0.0, 0.0, 0.0, 0.0, 0.0, 0.0, 0.0, 0.0, 0.0, 0.0, 0.0, 0.0, 0.0, 0.0, 0.0, 0.0, 0.0, 0.0, 0.0, 0.0, 0.0, 0.0, 0.0, 0.0]): _vg.add([_i], _w, 'REPLACE')
_vg = ob_bee.vertex_groups.new(name='BackRight')
for _i, _w in zip([0, 1, 2, 3, 5, 6, 7, 8, 9, 10, 11, 12, 13, 14, 15, 16, 17, 18, 19, 20, 21, 22, 23, 24, 25, 26, 27, 28, 29, 30, 31, 32, 33, 34, 35, 36, 37, 38, 39, 40, 41, 42, 43, 44, 45, 46, 47, 48, 49, 50, 51, 52, 53, 54, 55, 56, 57, 58, 59, 60, 61, 62, 63, 64, 65, 66, 67, 68, 69, 70, 71, 72, 73, 74, 75, 76, 77, 78, 79, 80, 81, 82, 83, 84, 85, 86, 87, 88, 89, 90, 91, 92, 93, 94, 95, 96, 97, 98, 99, 100, 101, 102, 103, 104, 105, 106, 108, 109, 110, 111, 112, 113, 114, 115, 116, 117, 118, 119, 120, 121, 122, 123, 124, 125, 126, 127, 128, 129, 130, 131, 132, 133, 134, 135, 136, 137, 138, 139, 140, 141, 142, 143, 144, 145, 146, 147, 148, 149, 150, 151, 152, 153, 154, 155, 156, 157, 158, 159, 160, 161, 162, 163, 164, 165, 166, 167, 168, 169, 170, 171, 172, 173, 174, 175, 176, 177, 178, 179, 180, 181, 182, 183, 184, 185, 186, 187, 188, 189, 190, 191, 192, 193, 194, 195, 196, 197, 198, 199, 200, 201, 202, 203, 204, 205, 206, 207, 208, 209, 210, 211, 212, 213, 214, 215, 216, 217, 218, 219, 220], [0.0, 0.0, 0.0, 0.0, 0.0, 0.0, 0.0, 0.0, 0.0, 0.0, 0.0, 0.0, 0.0, 0.0, 0.0, 0.0, 0.0, 0.0, 0.0, 0.0, 0.0, 0.0, 0.0, 0.0, 0.0, 0.0, 0.0, 0.0, 0.0, 0.0, 0.0, 0.0, 0.0, 0.0, 0.0, 0.0, 0.0, 0.0, 0.0, 0.0, 0.0, 0.0, 0.0, 0.0, 0.0, 0.0, 0.0, 0.0, 0.0, 0.0, 0.0, 0.0, 0.0, 0.0, 0.0, 0.0, 0.0, 0.0, 0.0, 0.0, 0.0, 0.0, 0.0, 0.0, 0.0, 0.0, 0.0, 0.0, 0.0, 0.0, 0.0, 0.0, 0.0, 0.0, 0.0, 0.0, 0.0, 0.0, 0.0, 0.0, 0.0, 0.0, 0.0, 0.0, 0.0, 0.0, 0.0, 0.0, 0.0, 0.0, 0.0, 0.0, 0.0, 0.0, 0.0, 0.0, 0.0, 0.0, 0.0, 0.0, 0.0, 0.0, 0.0, 0.0, 0.0, 0.0, 0.0, 0.0, 0.0, 0.0, 0.0, 0.0, 0.0, 0.0, 0.0, 0.0, 0.0, 0.0, 0.0, 0.0, 0.0, 0.0, 0.0, 0.0, 0.0, 0.0, 0.0, 0.0, 0.0, 0.0, 0.0, 0.0, 0.0, 0.0, 0.0, 0.0, 0.0, 0.0, 0.0, 0.0, 0.0, 0.0, 0.0, 0.0, 0.0, 0.0, 0.0, 0.0, 0.0, 0.0, 0.0, 0.0, 0.0, 0.0, 0.0, 0.0, 0.0, 0.0, 0.0, 0.0, 0.0, 0.0, 0.0, 0.0, 0.0, 0.0, 0.0, 0.0, 0.0, 0.0, 0.0, 0.0, 0.0, 0.0, 0.0, 0.0, 0.0, 0.0, 0.0, 0.0, 0.0, 0.0, 0.0, 0.0, 0.0, 0.0, 0.0, 0.0, 0.0, 0.0, 0.0, 0.0, 0.0, 0.0, 0.0, 1.0, 1.0, 1.0, 1.0, 1.0, 1.0, 1.0, 1.0, 0.0, 0.0, 0.0, 0.0, 0.0, 0.0, 0.0, 0.0, 0.0, 0.0, 0.0, 0.0, 0.0, 0.0, 0.0, 0.0]): _vg.add([_i], _w, 'REPLACE')
_vg = ob_bee.vertex_groups.new(name='Spine04')
for _i, _w in zip([1, 3, 6, 10, 11, 16, 17, 18, 19, 20, 21, 27, 102, 104, 106, 109, 111, 117, 118, 119, 127, 128, 129, 130, 131, 132, 133, 134, 135, 136, 137, 144, 221, 222, 223, 224, 225, 226, 227, 228, 229, 231, 233, 234, 236, 238, 257, 258, 259, 260, 261, 262, 263, 264, 266, 268, 280, 281], [0.1073, 0.1523, 0.04074, 0.01418, 0.02101, 0.71, 0.753, 0.6453, 0.9012, 0.9022, 0.8955, 0.03704, 0.1145, 0.2215, 0.3985, 0.7719, 0.04358, 0.01373, 0.02006, 0.0202, 0.6544, 0.6863, 0.6784, 1.0, 0.6516, 0.9024, 0.9063, 0.909, 0.8928, 0.896, 0.003475, 0.03375, 0.5738, 0.1044, 0.31, 0.08931, 0.1711, 0.03269, 0.07041, 0.0109, 0.03892, 0.1993, 0.0103, 0.01505, 0.005015, 0.003432, 0.08405, 0.1195, 0.03056, 0.05383, 0.01019, 0.03747, 0.01063, 0.01576, 0.005254, 0.003544, 0.0132, 0.01058]): _vg.add([_i], _w, 'REPLACE')
_vg = ob_bee.vertex_groups.new(name='Stinger')
for _i, _w in zip([18, 19, 20, 21, 130, 132, 133, 134, 135, 136, 137], [0.01455, 0.2891, 0.246, 0.2932, 0.01339, 0.2973, 0.2282, 0.1992, 0.2723, 0.2947, 1.0]): _vg.add([_i], _w, 'REPLACE')
_m = ob_bee.modifiers.new('Armature', 'ARMATURE')
_m.object = ob_armature
ob_armature.location = (-0.1476, 0.0, 0.0)
ob_armature.rotation_euler = (3.176, 4.713, -0.03462)
ob_armature.scale = (0.08414, 0.1029, 0.06635)
ob_armature.lineart.crease_threshold = 0.0

# ---- collection membership
col_collection.objects.link(ob_light)
col_collection.objects.link(ob_camera)
col_collection.objects.link(ob_bee)
col_collection.objects.link(ob_armature)

# ---- scene / render settings (as saved in the file)
scene.camera = ob_camera
scene.frame_start = 1; scene.frame_end = 21; scene.frame_set(9)
scene.render.engine = 'BLENDER_EEVEE_NEXT'
scene.cycles.samples = 128
scene.cycles.sampling_pattern = 'TABULATED_SOBOL'
scene.cycles.use_adaptive_sampling = False
scene.cycles.use_light_tree = False
scene.view_settings.view_transform = 'Filmic'
bpy.context.view_layer.update()
